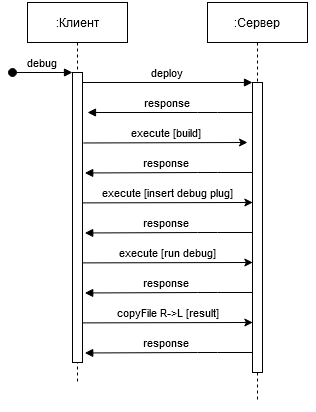

The diagram above was exported from draw.io. Its source (the exported page's mxGraphModel, read from the mxfile embedded in the PNG):
<mxGraphModel dx="738" dy="420" grid="1" gridSize="10" guides="1" tooltips="1" connect="1" arrows="1" fold="1" page="1" pageScale="1" pageWidth="850" pageHeight="1100" math="0" shadow="0">
  <root>
    <mxCell id="0" />
    <mxCell id="1" parent="0" />
    <mxCell id="3nuBFxr9cyL0pnOWT2aG-1" value=":Клиент" style="shape=umlLifeline;perimeter=lifelinePerimeter;container=1;collapsible=0;recursiveResize=0;rounded=0;shadow=0;strokeWidth=1;" parent="1" vertex="1">
      <mxGeometry x="120" y="80" width="100" height="380" as="geometry" />
    </mxCell>
    <mxCell id="3nuBFxr9cyL0pnOWT2aG-2" value="" style="points=[];perimeter=orthogonalPerimeter;rounded=0;shadow=0;strokeWidth=1;" parent="3nuBFxr9cyL0pnOWT2aG-1" vertex="1">
      <mxGeometry x="45" y="70" width="10" height="290" as="geometry" />
    </mxCell>
    <mxCell id="3nuBFxr9cyL0pnOWT2aG-3" value="debug" style="verticalAlign=bottom;startArrow=oval;endArrow=block;startSize=8;shadow=0;strokeWidth=1;" parent="3nuBFxr9cyL0pnOWT2aG-1" target="3nuBFxr9cyL0pnOWT2aG-2" edge="1">
      <mxGeometry relative="1" as="geometry">
        <mxPoint x="-15" y="70" as="sourcePoint" />
      </mxGeometry>
    </mxCell>
    <mxCell id="3nuBFxr9cyL0pnOWT2aG-5" value=":Сервер" style="shape=umlLifeline;perimeter=lifelinePerimeter;container=1;collapsible=0;recursiveResize=0;rounded=0;shadow=0;strokeWidth=1;" parent="1" vertex="1">
      <mxGeometry x="300" y="80" width="100" height="400" as="geometry" />
    </mxCell>
    <mxCell id="3nuBFxr9cyL0pnOWT2aG-6" value="" style="points=[];perimeter=orthogonalPerimeter;rounded=0;shadow=0;strokeWidth=1;" parent="3nuBFxr9cyL0pnOWT2aG-5" vertex="1">
      <mxGeometry x="45" y="80" width="10" height="290" as="geometry" />
    </mxCell>
    <mxCell id="3nuBFxr9cyL0pnOWT2aG-8" value="deploy" style="verticalAlign=bottom;endArrow=block;entryX=0;entryY=0;shadow=0;strokeWidth=1;" parent="1" source="3nuBFxr9cyL0pnOWT2aG-2" target="3nuBFxr9cyL0pnOWT2aG-6" edge="1">
      <mxGeometry relative="1" as="geometry">
        <mxPoint x="275" y="160" as="sourcePoint" />
      </mxGeometry>
    </mxCell>
    <mxCell id="3nuBFxr9cyL0pnOWT2aG-9" value="response" style="verticalAlign=bottom;endArrow=block;shadow=0;strokeWidth=1;" parent="1" source="3nuBFxr9cyL0pnOWT2aG-6" edge="1">
      <mxGeometry x="0.0303" relative="1" as="geometry">
        <mxPoint x="240" y="200" as="sourcePoint" />
        <mxPoint x="180" y="190" as="targetPoint" />
        <Array as="points">
          <mxPoint x="300" y="190" />
        </Array>
        <mxPoint as="offset" />
      </mxGeometry>
    </mxCell>
    <mxCell id="RAh-rnd3v8nBO72JxmD0-1" value="" style="endArrow=classic;html=1;exitX=1.081;exitY=0.243;exitDx=0;exitDy=0;exitPerimeter=0;" edge="1" parent="1" source="3nuBFxr9cyL0pnOWT2aG-2">
      <mxGeometry width="50" height="50" relative="1" as="geometry">
        <mxPoint x="175" y="232" as="sourcePoint" />
        <mxPoint x="340" y="220" as="targetPoint" />
      </mxGeometry>
    </mxCell>
    <mxCell id="RAh-rnd3v8nBO72JxmD0-2" value="execute [build]" style="edgeLabel;html=1;align=center;verticalAlign=middle;resizable=0;points=[];" vertex="1" connectable="0" parent="RAh-rnd3v8nBO72JxmD0-1">
      <mxGeometry x="0.0827" y="-1" relative="1" as="geometry">
        <mxPoint x="-7.18" y="-11.65" as="offset" />
      </mxGeometry>
    </mxCell>
    <mxCell id="RAh-rnd3v8nBO72JxmD0-3" value="response" style="verticalAlign=bottom;endArrow=block;entryX=1.224;entryY=0.213;shadow=0;strokeWidth=1;entryDx=0;entryDy=0;entryPerimeter=0;" edge="1" parent="1">
      <mxGeometry x="0.0303" relative="1" as="geometry">
        <mxPoint x="345" y="250" as="sourcePoint" />
        <mxPoint x="177.24" y="250.47000000000003" as="targetPoint" />
        <Array as="points">
          <mxPoint x="300" y="250" />
        </Array>
        <mxPoint as="offset" />
      </mxGeometry>
    </mxCell>
    <mxCell id="RAh-rnd3v8nBO72JxmD0-4" value="" style="endArrow=classic;html=1;entryX=0.033;entryY=0.372;entryDx=0;entryDy=0;entryPerimeter=0;exitX=0.986;exitY=0.368;exitDx=0;exitDy=0;exitPerimeter=0;" edge="1" parent="1">
      <mxGeometry width="50" height="50" relative="1" as="geometry">
        <mxPoint x="174.86" y="280.4" as="sourcePoint" />
        <mxPoint x="345.33000000000015" y="280" as="targetPoint" />
      </mxGeometry>
    </mxCell>
    <mxCell id="RAh-rnd3v8nBO72JxmD0-5" value="execute [insert debug plug]" style="edgeLabel;html=1;align=center;verticalAlign=middle;resizable=0;points=[];" vertex="1" connectable="0" parent="RAh-rnd3v8nBO72JxmD0-4">
      <mxGeometry x="0.0827" y="-1" relative="1" as="geometry">
        <mxPoint x="-7.18" y="-11.65" as="offset" />
      </mxGeometry>
    </mxCell>
    <mxCell id="RAh-rnd3v8nBO72JxmD0-6" value="response" style="verticalAlign=bottom;endArrow=block;entryX=1.224;entryY=0.213;shadow=0;strokeWidth=1;entryDx=0;entryDy=0;entryPerimeter=0;" edge="1" parent="1">
      <mxGeometry x="0.0303" relative="1" as="geometry">
        <mxPoint x="345" y="310" as="sourcePoint" />
        <mxPoint x="177.24" y="310.47" as="targetPoint" />
        <Array as="points">
          <mxPoint x="300" y="310" />
        </Array>
        <mxPoint as="offset" />
      </mxGeometry>
    </mxCell>
    <mxCell id="RAh-rnd3v8nBO72JxmD0-7" value="" style="endArrow=classic;html=1;entryX=0.033;entryY=0.372;entryDx=0;entryDy=0;entryPerimeter=0;exitX=0.986;exitY=0.368;exitDx=0;exitDy=0;exitPerimeter=0;" edge="1" parent="1">
      <mxGeometry width="50" height="50" relative="1" as="geometry">
        <mxPoint x="174.86" y="340.4" as="sourcePoint" />
        <mxPoint x="345.33000000000027" y="340" as="targetPoint" />
      </mxGeometry>
    </mxCell>
    <mxCell id="RAh-rnd3v8nBO72JxmD0-8" value="execute [run debug]" style="edgeLabel;html=1;align=center;verticalAlign=middle;resizable=0;points=[];" vertex="1" connectable="0" parent="RAh-rnd3v8nBO72JxmD0-7">
      <mxGeometry x="0.0827" y="-1" relative="1" as="geometry">
        <mxPoint x="-7.18" y="-11.65" as="offset" />
      </mxGeometry>
    </mxCell>
    <mxCell id="RAh-rnd3v8nBO72JxmD0-9" value="response" style="verticalAlign=bottom;endArrow=block;entryX=1.224;entryY=0.213;shadow=0;strokeWidth=1;entryDx=0;entryDy=0;entryPerimeter=0;" edge="1" parent="1">
      <mxGeometry x="0.0303" relative="1" as="geometry">
        <mxPoint x="345" y="370" as="sourcePoint" />
        <mxPoint x="177.24" y="370.47" as="targetPoint" />
        <Array as="points">
          <mxPoint x="300" y="370" />
        </Array>
        <mxPoint as="offset" />
      </mxGeometry>
    </mxCell>
    <mxCell id="RAh-rnd3v8nBO72JxmD0-10" value="" style="endArrow=classic;html=1;entryX=0.033;entryY=0.372;entryDx=0;entryDy=0;entryPerimeter=0;exitX=0.986;exitY=0.368;exitDx=0;exitDy=0;exitPerimeter=0;" edge="1" parent="1">
      <mxGeometry width="50" height="50" relative="1" as="geometry">
        <mxPoint x="174.86" y="400.4" as="sourcePoint" />
        <mxPoint x="345.33000000000027" y="400" as="targetPoint" />
      </mxGeometry>
    </mxCell>
    <mxCell id="RAh-rnd3v8nBO72JxmD0-11" value="copyFile R-&amp;gt;L [result]" style="edgeLabel;html=1;align=center;verticalAlign=middle;resizable=0;points=[];" vertex="1" connectable="0" parent="RAh-rnd3v8nBO72JxmD0-10">
      <mxGeometry x="0.0827" y="-1" relative="1" as="geometry">
        <mxPoint x="-7.18" y="-11.65" as="offset" />
      </mxGeometry>
    </mxCell>
    <mxCell id="RAh-rnd3v8nBO72JxmD0-12" value="response" style="verticalAlign=bottom;endArrow=block;entryX=1.224;entryY=0.213;shadow=0;strokeWidth=1;entryDx=0;entryDy=0;entryPerimeter=0;" edge="1" parent="1">
      <mxGeometry x="0.0303" relative="1" as="geometry">
        <mxPoint x="345" y="430" as="sourcePoint" />
        <mxPoint x="177.24" y="430.47" as="targetPoint" />
        <Array as="points">
          <mxPoint x="300" y="430" />
        </Array>
        <mxPoint as="offset" />
      </mxGeometry>
    </mxCell>
  </root>
</mxGraphModel>